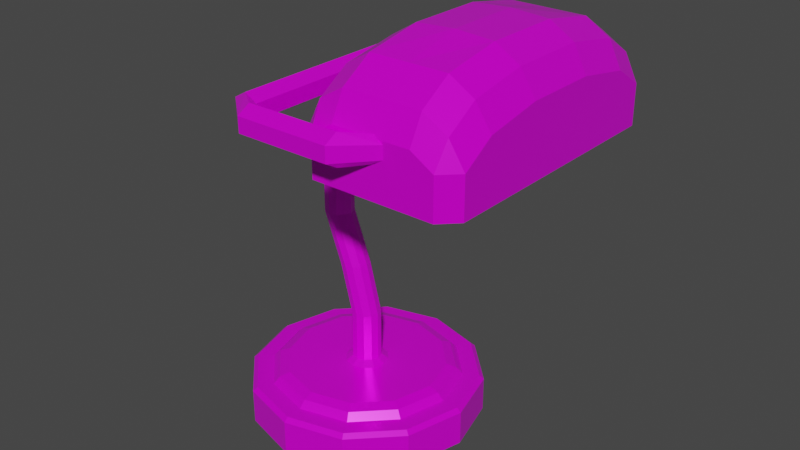 # Source: DeskLamp.blend  (saved by Blender 2.80.75; exported with 4.5.12 LTS)
import bpy
from mathutils import Matrix  # noqa: F401  (used for matrix-valued properties, if any)

bpy.ops.wm.read_factory_settings(use_empty=True)
scene = bpy.context.scene
scene.name = 'Scene'

# ---- collections
col_collection = bpy.data.collections.new('Collection'); scene.collection.children.link(col_collection)

# ---- images (referenced by path relative to the original .blend; pixels are not part of the script)
import os
ASSET_DIR = os.environ.get("B2B_ASSET_DIR", "")  # directory of the original .blend (textures are referenced by path, not embedded)
HERE = os.path.dirname(os.path.abspath(__file__))  # packed textures are extracted next to this script under _unpacked/

def load_image(name, relpath, width, height, colorspace="sRGB"):
    """Load a texture the original file referenced (path relative to the .blend, or extracted next to this script)."""
    p = next((c for c in (os.path.join(HERE, relpath), os.path.join(ASSET_DIR, relpath)) if relpath and os.path.exists(c)), "")
    if p:
        img = bpy.data.images.load(p, check_existing=True)
        img.name = name
    else:  # same state as the original file: an image datablock whose file is absent (Cycles renders it pink)
        img = bpy.data.images.new(name, width, height)
        img.source = "FILE"
        img.filepath = "//" + (relpath or name)
    img.colorspace_settings.name = colorspace
    return img
img_material_001_base_color = load_image('Material.001 Base Color', 'DeskLamp_Albedo.png', 1024, 1024, 'sRGB')
img_material_001_roughness = load_image('Material.001 Roughness', 'DeskLamp_Roughness.png', 1024, 1024, 'Non-Color')
img_material_001_metallic = load_image('Material.001 Metallic', 'DeskLamp_Metallic.png', 1024, 1024, 'Non-Color')

# ---- materials (node trees are filled in below, after node groups)
mat_material_001 = bpy.data.materials.new('Material.001')
mat_material_001.use_transparent_shadow = False

# ---- material node trees
mat_material_001.use_nodes = True; mat_material_001.node_tree.nodes.clear()
_N = mat_material_001.node_tree.nodes; _L = mat_material_001.node_tree.links
n0 = _N.new('ShaderNodeOutputMaterial'); n0.name = 'Material Output'; n0.location = (300, 300)
n1 = _N.new('ShaderNodeBsdfPrincipled'); n1.name = 'Principled BSDF'; n1.location = (10, 300)
n1.distribution = 'GGX'
n1.subsurface_method = 'BURLEY'
n1.inputs[3].default_value = 1.45
n1.inputs[27].default_value = (0.0, 0.0, 0.0, 1.0)
n1.inputs[28].default_value = 1.0
n2 = _N.new('ShaderNodeTexImage'); n2.name = 'Image Texture'; n2.location = (-280, 280)
n2.image = img_material_001_base_color
n3 = _N.new('ShaderNodeTexImage'); n3.name = 'Image Texture.001'; n3.location = (-280, 140)
n3.image = img_material_001_roughness
n4 = _N.new('ShaderNodeTexImage'); n4.name = 'Image Texture.002'; n4.location = (-280, 200)
n4.image = img_material_001_metallic
_L.new(n1.outputs[0], n0.inputs[0])
_L.new(n2.outputs[0], n1.inputs[0])
_L.new(n3.outputs[0], n1.inputs[2])
_L.new(n4.outputs[0], n1.inputs[1])
n0.is_active_output = True

# ---- world
world_world = bpy.data.worlds.new('World'); scene.world = world_world
world_world.use_nodes = True; world_world.node_tree.nodes.clear()
_N = world_world.node_tree.nodes; _L = world_world.node_tree.links
n0 = _N.new('ShaderNodeOutputWorld'); n0.name = 'World Output'; n0.location = (300, 300)
n1 = _N.new('ShaderNodeBackground'); n1.name = 'Background'; n1.location = (10, 300)
n1.inputs[0].default_value = (0.05088, 0.05088, 0.05088, 1.0)
_L.new(n1.outputs[0], n0.inputs[0])
n0.is_active_output = True
world_world.color = (0.05088, 0.05088, 0.05088)
world_world.use_sun_shadow = False
world_world.sun_shadow_jitter_overblur = 0.0

# ---- meshes
me_cylinder_001 = bpy.data.meshes.new('Cylinder.001')
me_cylinder_001.from_pydata([(0.0, 0.0, 0.0), (-3.661e-08, 8.204, 3.331), (0.0, 10.0, 0.0), (0.0, 10.0, 3.0), (5.0, 8.66, 0.0), (5.0, 8.66, 3.0), (8.66, 5.0, 0.0), (8.66, 5.0, 3.0), (10.0, -4.371e-07, 0.0), (10.0, -4.371e-07, 3.0), (8.66, -5.0, 0.0), (8.66, -5.0, 3.0), (5.0, -8.66, 0.0), (5.0, -8.66, 3.0), (1.51e-06, -10.0, 0.0), (1.51e-06, -10.0, 3.0), (-5.0, -8.66, 0.0), (-5.0, -8.66, 3.0), (-8.66, -5.0, 0.0), (-8.66, -5.0, 3.0), (-10.0, -4.649e-06, 0.0), (-10.0, -4.649e-06, 3.0), (-8.66, 5.0, 0.0), (-8.66, 5.0, 3.0), (-5.0, 8.66, 0.0), (-5.0, 8.66, 3.0), (-1.148e-08, 9.609, 3.331), (-4.404e-08, 7.651, 3.909), (4.804, 8.321, 3.331), (8.321, 4.804, 3.331), (9.609, -4.746e-07, 3.331), (8.321, -4.804, 3.331), (4.804, -8.321, 3.331), (1.439e-06, -9.609, 3.331), (-4.804, -8.321, 3.331), (-8.321, -4.804, 3.331), (-9.609, -4.522e-06, 3.331), (-8.321, 4.804, 3.331), (-4.804, 8.321, 3.331), (-4.73e-08, 6.801, 4.181), (4.102, 7.105, 3.331), (7.105, 4.102, 3.331), (8.204, -5.982e-07, 3.331), (7.105, -4.102, 3.331), (4.102, -7.105, 3.331), (1.202e-06, -8.204, 3.331), (-4.102, -7.105, 3.331), (-7.105, -4.102, 3.331), (-8.204, -4.054e-06, 3.331), (-7.105, 4.102, 3.331), (-4.102, 7.105, 3.331), (-1.997e-07, 1.853, 4.181), (3.825, 6.626, 3.909), (6.626, 3.825, 3.909), (7.651, -6.568e-07, 3.909), (6.626, -3.825, 3.909), (3.825, -6.626, 3.909), (1.111e-06, -7.651, 3.909), (-3.825, -6.626, 3.909), (-6.626, -3.825, 3.909), (-7.651, -3.879e-06, 3.909), (-6.626, 3.825, 3.909), (-3.825, 6.626, 3.909), (-1.801e-07, 1.239, 4.575), (3.4, 5.89, 4.181), (5.89, 3.4, 4.181), (6.801, -7.509e-07, 4.181), (5.89, -3.4, 4.181), (3.4, -5.89, 4.181), (9.796e-07, -6.801, 4.181), (-3.4, -5.89, 4.181), (-5.89, -3.4, 4.181), (-6.801, -3.615e-06, 4.181), (-5.89, 3.4, 4.181), (-3.4, 5.89, 4.181), (0.9267, 1.605, 4.181), (1.605, 0.9267, 4.181), (1.853, -1.299e-06, 4.181), (1.605, -0.9267, 4.181), (0.9267, -1.605, 4.181), (8.017e-08, -1.853, 4.181), (-0.9267, -1.605, 4.181), (-1.605, -0.9267, 4.181), (-1.853, -2.079e-06, 4.181), (-1.605, 0.9267, 4.181), (-0.9267, 1.605, 4.181), (-1.239, -1.902e-06, 8.812), (0.6194, 1.073, 4.575), (1.073, 0.6194, 4.575), (1.239, -1.38e-06, 4.575), (1.073, -0.6194, 4.575), (0.6194, -1.073, 4.575), (6.947e-09, -1.239, 4.575), (-0.6194, -1.073, 4.575), (-1.073, -0.6194, 4.575), (-1.239, -1.902e-06, 4.575), (-1.073, 0.6194, 4.575), (-0.6194, 1.073, 4.575), (-1.755e-07, 0.8601, 30.0), (1.763, 12.03, 30.77), (0.43, 0.7448, 30.0), (0.7448, 0.43, 30.0), (0.8601, -1.424e-06, 30.0), (0.7448, -0.43, 30.0), (0.43, -0.7448, 30.0), (-4.565e-08, -0.8601, 30.0), (-0.43, -0.7448, 30.0), (-0.7448, -0.43, 30.0), (-0.8601, -1.786e-06, 30.0), (-0.7448, 0.43, 30.0), (-0.43, 0.7448, 30.0), (-2.352, -1.902e-06, 13.05), (-3.92, -0.05241, 17.36), (-3.92, -0.05241, 21.6), (-3.315, -1.902e-06, 25.76), (1.073, 0.6194, 8.812), (-0.04047, 0.6194, 13.05), (-1.608, 0.567, 17.36), (-1.608, 0.567, 21.6), (-1.003, 0.6194, 25.76), (-3.149, -0.6194, 25.76), (-3.754, -0.6718, 21.6), (-3.754, -0.6718, 17.36), (-2.186, -0.6194, 13.05), (-1.073, -0.6194, 8.812), (-0.6194, -1.073, 8.812), (-1.733, -1.073, 13.05), (-3.3, -1.125, 17.36), (-3.3, -1.125, 21.6), (-2.695, -1.073, 25.76), (-1.456, 1.073, 25.76), (-2.061, 1.02, 21.6), (-2.061, 1.02, 17.36), (-0.4939, 1.073, 13.05), (0.6194, 1.073, 8.812), (-1.801e-07, 1.239, 8.812), (-1.113, 1.239, 13.05), (-2.681, 1.186, 17.36), (-2.681, 1.186, 21.6), (-2.076, 1.239, 25.76), (-2.076, -1.239, 25.76), (-2.681, -1.291, 21.6), (-2.681, -1.291, 17.36), (-1.113, -1.239, 13.05), (6.947e-09, -1.239, 8.812), (0.6194, -1.073, 8.812), (-0.4939, -1.073, 13.05), (-2.061, -1.125, 17.36), (-2.061, -1.125, 21.6), (-1.456, -1.073, 25.76), (-2.695, 1.073, 25.76), (-3.3, 1.02, 21.6), (-3.3, 1.02, 17.36), (-1.733, 1.073, 13.05), (-0.6194, 1.073, 8.812), (-1.073, 0.6194, 8.812), (-2.186, 0.6194, 13.05), (-3.754, 0.567, 17.36), (-3.754, 0.567, 21.6), (-3.149, 0.6194, 25.76), (-1.003, -0.6194, 25.76), (-1.608, -0.6718, 21.6), (-1.608, -0.6718, 17.36), (-0.04047, -0.6194, 13.05), (1.073, -0.6194, 8.812), (1.239, -1.38e-06, 8.812), (0.1255, -1.38e-06, 13.05), (-1.442, -0.05241, 17.36), (-1.442, -0.05241, 21.6), (-0.8369, -1.38e-06, 25.76), (1.491e-08, 11.79, 31.33), (1.491e-08, -11.79, 31.33), (1.015, 11.79, 30.75), (1.015, -11.79, 30.75), (1.015, 11.79, 29.57), (1.015, -11.79, 29.57), (-8.758e-08, 11.79, 28.99), (-8.758e-08, -11.79, 28.99), (-1.015, 11.79, 29.57), (-1.015, -11.79, 29.57), (-1.015, 11.79, 30.75), (-1.015, -11.79, 30.75), (11.15, 11.54, 29.15), (1.763, 13.09, 31.38), (1.763, -13.09, 31.38), (10.27, 11.54, 29.65), (1.763, -12.03, 30.77), (1.763, 12.03, 29.55), (1.763, -12.03, 29.55), (1.763, 13.09, 28.94), (1.763, -13.09, 28.94), (1.763, 14.15, 29.55), (1.763, -14.15, 29.55), (1.763, 14.15, 30.77), (1.763, -14.15, 30.77), (9.474, 12.03, 29.55), (9.474, 13.09, 28.94), (9.474, -12.03, 29.55), (9.474, -12.03, 30.77), (9.474, 12.03, 30.77), (9.474, -13.09, 31.38), (9.474, 13.09, 31.38), (9.474, -13.09, 28.94), (9.474, 14.15, 29.55), (9.474, -14.15, 29.55), (9.474, 14.15, 30.77), (9.474, -14.15, 30.77), (11.15, 11.54, 30.16), (10.27, -11.54, 29.65), (10.27, -11.54, 30.67), (11.15, -11.54, 30.16), (10.27, 11.54, 30.67), (11.15, -11.54, 31.17), (11.15, 11.54, 31.17), (11.15, -11.54, 29.15), (12.02, 11.54, 29.65), (12.02, -11.54, 29.65), (12.02, 11.54, 30.67), (12.02, -11.54, 30.67), (4.473, 6.97, 26.54), (4.473, 2.323, 26.54), (4.473, -2.323, 26.54), (4.473, -6.97, 26.54), (17.26, -6.97, 26.54), (17.26, -2.323, 26.54), (17.26, 2.323, 26.54), (17.26, 6.97, 26.54), (14.06, 11.62, 26.54), (10.87, 11.62, 26.54), (7.669, 11.62, 26.54), (7.669, -11.62, 26.54), (10.87, -11.62, 26.54), (14.06, -11.62, 26.54), (7.669, 7.899, 34.75), (10.87, 7.899, 34.75), (14.06, 7.899, 34.75), (7.669, 3.16, 35.61), (10.87, 3.16, 35.8), (14.06, 3.16, 35.61), (7.669, -3.16, 35.61), (10.87, -3.16, 35.8), (14.06, -3.16, 35.61), (7.669, -7.899, 34.75), (10.87, -7.899, 34.75), (14.06, -7.899, 34.75), (5.81, -11.62, 26.54), (4.473, -10.28, 26.54), (4.473, -10.28, 29.81), (5.81, -11.62, 29.82), (5.642, -10.47, 31.89), (4.473, 10.28, 26.54), (5.81, 11.62, 26.54), (5.64, 10.47, 31.88), (5.81, 11.62, 29.82), (4.473, 10.28, 29.81), (17.26, -10.28, 26.54), (15.92, -11.62, 26.54), (16.09, -10.47, 31.89), (15.92, -11.62, 29.82), (17.26, -10.28, 29.81), (15.92, 11.62, 26.54), (17.26, 10.28, 26.54), (16.09, 10.47, 31.89), (17.26, 10.28, 29.81), (15.92, 11.62, 29.82), (5.639, -7.899, 33.54), (4.473, -7.697, 31.47), (5.637, -3.16, 34.39), (4.473, -2.999, 32.32), (5.638, 3.16, 34.39), (4.473, 2.999, 32.32), (4.473, 7.697, 31.47), (5.639, 7.899, 33.54), (16.09, 7.899, 33.54), (17.26, 7.697, 31.47), (16.09, 3.16, 34.4), (17.26, 2.999, 32.32), (16.09, -3.16, 34.4), (17.26, -2.999, 32.32), (17.26, -7.697, 31.47), (16.09, -7.899, 33.54), (7.669, 10.47, 33.1), (7.669, 11.62, 30.93), (10.87, 10.47, 33.1), (10.87, 11.62, 30.93), (14.06, 11.62, 30.93), (14.06, 10.47, 33.1), (14.06, -10.47, 33.1), (14.06, -11.62, 30.93), (10.87, -10.47, 33.1), (10.87, -11.62, 30.93), (7.669, -11.62, 30.93), (7.669, -10.47, 33.1), (4.75, 6.779, 26.54), (4.75, 2.26, 26.54), (4.75, -2.26, 26.54), (4.75, -6.779, 26.54), (16.98, -6.779, 26.54), (16.98, -2.26, 26.54), (16.98, 2.26, 26.54), (16.98, 6.779, 26.54), (13.92, 11.3, 26.54), (10.87, 11.3, 26.54), (7.808, 11.3, 26.54), (7.808, -11.3, 26.54), (10.87, -11.3, 26.54), (13.92, -11.3, 26.54), (6.029, -11.3, 26.54), (4.75, -9.997, 26.54), (4.75, 9.997, 26.54), (6.029, 11.3, 26.54), (16.98, -9.997, 26.54), (15.7, -11.3, 26.54), (15.7, 11.3, 26.54), (16.98, 9.997, 26.54), (4.75, 6.779, 30.14), (4.75, 2.26, 30.14), (4.75, -2.26, 30.14), (4.75, -6.779, 30.14), (16.98, -6.779, 30.14), (16.98, -2.26, 30.14), (16.98, 2.26, 30.14), (16.98, 6.779, 30.14), (13.92, 11.3, 30.14), (10.87, 11.3, 30.14), (7.808, 11.3, 30.14), (7.808, -11.3, 30.14), (10.87, -11.3, 30.14), (13.92, -11.3, 30.14), (6.029, -11.3, 30.14), (4.75, -9.997, 30.14), (4.75, 9.997, 30.14), (6.029, 11.3, 30.14), (16.98, -9.997, 30.14), (15.7, -11.3, 30.14), (15.7, 11.3, 30.14), (16.98, 9.997, 30.14), (5.565, 5.875, 32.69), (5.565, 1.958, 32.69), (5.565, -1.958, 32.69), (5.565, -5.875, 32.69), (16.17, -5.875, 32.69), (16.17, -1.958, 32.69), (16.17, 1.958, 32.69), (16.17, 5.875, 32.69), (13.52, 9.792, 32.69), (10.87, 9.792, 32.69), (8.216, 9.792, 32.69), (8.216, -9.792, 32.69), (10.87, -9.792, 32.69), (13.52, -9.792, 32.69), (6.674, -9.792, 32.69), (5.565, -8.665, 32.69), (5.565, 8.665, 32.69), (6.674, 9.792, 32.69), (16.17, -8.665, 32.69), (15.06, -9.792, 32.69), (15.06, 9.792, 32.69), (16.17, 8.665, 32.69), (7.213, 4.049, 34.66), (7.213, 1.35, 34.66), (7.213, -1.35, 34.66), (7.213, -4.049, 34.66), (14.52, -4.049, 34.66), (14.52, -1.35, 34.66), (14.52, 1.35, 34.66), (14.52, 4.049, 34.66), (12.69, 6.748, 34.66), (10.87, 6.748, 34.66), (9.039, 6.748, 34.66), (9.039, -6.748, 34.66), (10.87, -6.748, 34.66), (12.69, -6.748, 34.66), (7.977, -6.748, 34.66), (7.213, -5.972, 34.66), (7.213, 5.972, 34.66), (7.977, 6.748, 34.66), (14.52, -5.972, 34.66), (13.76, -6.748, 34.66), (13.76, 6.748, 34.66), (14.52, 5.972, 34.66)], [], [(0, 2, 4), (7, 5, 28, 29), (2, 3, 5, 4), (0, 4, 6), (11, 9, 30, 31), (4, 5, 7, 6), (0, 6, 8), (15, 13, 32, 33), (6, 7, 9, 8), (0, 8, 10), (19, 17, 34, 35), (8, 9, 11, 10), (0, 10, 12), (23, 21, 36, 37), (10, 11, 13, 12), (0, 12, 14), (9, 7, 29, 30), (12, 13, 15, 14), (0, 14, 16), (13, 11, 31, 32), (14, 15, 17, 16), (0, 16, 18), (17, 15, 33, 34), (16, 17, 19, 18), (0, 18, 20), (21, 19, 35, 36), (18, 19, 21, 20), (0, 20, 22), (5, 3, 26, 28), (20, 21, 23, 22), (0, 22, 24), (25, 23, 37, 38), (22, 23, 25, 24), (0, 24, 2), (3, 25, 38, 26), (24, 25, 3, 2), (28, 26, 1, 40), (33, 32, 44, 45), (38, 37, 49, 50), (31, 30, 42, 43), (36, 35, 47, 48), (29, 28, 40, 41), (34, 33, 45, 46), (32, 31, 43, 44), (37, 36, 48, 49), (30, 29, 41, 42), (26, 38, 50, 1), (35, 34, 46, 47), (45, 44, 56, 57), (50, 49, 61, 62), (43, 42, 54, 55), (48, 47, 59, 60), (41, 40, 52, 53), (46, 45, 57, 58), (44, 43, 55, 56), (49, 48, 60, 61), (42, 41, 53, 54), (1, 50, 62, 27), (47, 46, 58, 59), (40, 1, 27, 52), (62, 61, 73, 74), (55, 54, 66, 67), (60, 59, 71, 72), (53, 52, 64, 65), (58, 57, 69, 70), (56, 55, 67, 68), (61, 60, 72, 73), (54, 53, 65, 66), (27, 62, 74, 39), (59, 58, 70, 71), (52, 27, 39, 64), (57, 56, 68, 69), (67, 66, 77, 78), (72, 71, 82, 83), (65, 64, 75, 76), (70, 69, 80, 81), (68, 67, 78, 79), (73, 72, 83, 84), (66, 65, 76, 77), (39, 74, 85, 51), (71, 70, 81, 82), (64, 39, 51, 75), (69, 68, 79, 80), (74, 73, 84, 85), (78, 77, 89, 90), (83, 82, 94, 95), (76, 75, 87, 88), (81, 80, 92, 93), (79, 78, 90, 91), (84, 83, 95, 96), (77, 76, 88, 89), (51, 85, 97, 63), (82, 81, 93, 94), (75, 51, 63, 87), (80, 79, 91, 92), (85, 84, 96, 97), (114, 120, 107, 108), (119, 130, 100, 101), (129, 140, 105, 106), (149, 160, 103, 104), (159, 114, 108, 109), (169, 119, 101, 102), (139, 150, 110, 98), (120, 129, 106, 107), (130, 139, 98, 100), (140, 149, 104, 105), (150, 159, 109, 110), (160, 169, 102, 103), (191, 193, 205, 203), (186, 184, 200, 198), (193, 183, 201, 205), (189, 191, 203, 196), (99, 187, 195, 199), (183, 99, 199, 201), (187, 189, 196, 195), (188, 186, 198, 197), (194, 192, 204, 206), (192, 190, 202, 204), (190, 188, 197, 202), (184, 194, 206, 200), (90, 89, 165, 164), (164, 165, 166, 163), (163, 166, 167, 162), (162, 167, 168, 161), (161, 168, 169, 160), (97, 96, 155, 154), (154, 155, 156, 153), (153, 156, 157, 152), (152, 157, 158, 151), (151, 158, 159, 150), (92, 91, 145, 144), (144, 145, 146, 143), (143, 146, 147, 142), (142, 147, 148, 141), (141, 148, 149, 140), (87, 63, 135, 134), (134, 135, 136, 133), (133, 136, 137, 132), (132, 137, 138, 131), (131, 138, 139, 130), (94, 93, 125, 124), (124, 125, 126, 123), (123, 126, 127, 122), (122, 127, 128, 121), (121, 128, 129, 120), (63, 97, 154, 135), (135, 154, 153, 136), (136, 153, 152, 137), (137, 152, 151, 138), (138, 151, 150, 139), (89, 88, 115, 165), (165, 115, 116, 166), (166, 116, 117, 167), (167, 117, 118, 168), (168, 118, 119, 169), (96, 95, 86, 155), (155, 86, 111, 156), (156, 111, 112, 157), (157, 112, 113, 158), (158, 113, 114, 159), (91, 90, 164, 145), (145, 164, 163, 146), (146, 163, 162, 147), (147, 162, 161, 148), (148, 161, 160, 149), (93, 92, 144, 125), (125, 144, 143, 126), (126, 143, 142, 127), (127, 142, 141, 128), (128, 141, 140, 129), (88, 87, 134, 115), (115, 134, 133, 116), (116, 133, 132, 117), (117, 132, 131, 118), (118, 131, 130, 119), (95, 94, 124, 86), (86, 124, 123, 111), (111, 123, 122, 112), (112, 122, 121, 113), (113, 121, 120, 114), (177, 175, 188, 190), (172, 174, 187, 99), (170, 171, 173, 172), (181, 179, 192, 194), (170, 172, 99, 183), (172, 173, 175, 174), (176, 178, 191, 189), (171, 181, 194, 184), (174, 175, 177, 176), (173, 171, 184, 186), (175, 173, 186, 188), (176, 177, 179, 178), (180, 170, 183, 193), (179, 177, 190, 192), (178, 179, 181, 180), (174, 176, 189, 187), (178, 180, 193, 191), (180, 181, 171, 170), (205, 201, 213, 217), (196, 203, 215, 182), (199, 195, 185, 211), (206, 204, 216, 218), (204, 202, 214, 216), (195, 196, 182, 185), (202, 197, 208, 214), (198, 200, 212, 209), (200, 206, 218, 212), (201, 199, 211, 213), (197, 198, 209, 208), (203, 205, 217, 215), (210, 212, 218), (207, 217, 213), (210, 218, 216), (207, 215, 217), (210, 216, 214), (207, 182, 215), (210, 214, 208), (207, 185, 182), (210, 208, 209), (207, 211, 185), (210, 209, 212), (207, 213, 211), (251, 253, 282, 229), (256, 258, 288, 232), (273, 235, 238, 275), (220, 270, 271, 219), (221, 268, 270, 220), (223, 279, 259, 255), (275, 238, 241, 277), (277, 241, 244, 280), (229, 282, 284, 228), (230, 291, 248, 245), (239, 267, 265, 242), (236, 269, 267, 239), (233, 272, 269, 236), (246, 247, 266, 222), (262, 286, 235, 273), (227, 285, 264, 260), (242, 265, 249, 292), (224, 278, 279, 223), (241, 240, 243, 244), (240, 239, 242, 243), (225, 276, 278, 224), (238, 237, 240, 241), (237, 236, 239, 240), (226, 274, 276, 225), (235, 234, 237, 238), (234, 233, 236, 237), (222, 266, 268, 221), (232, 288, 290, 231), (228, 284, 285, 227), (261, 263, 274, 226), (231, 290, 291, 230), (280, 244, 287, 257), (281, 252, 272, 233), (219, 271, 254, 250), (244, 243, 289, 287), (243, 242, 292, 289), (283, 281, 233, 234), (286, 283, 234, 235), (247, 248, 249), (252, 253, 254), (257, 258, 259), (262, 263, 264), (245, 248, 247, 246), (272, 252, 254, 271), (253, 251, 250, 254), (286, 262, 264, 285), (263, 261, 260, 264), (280, 257, 259, 279), (258, 256, 255, 259), (292, 249, 248, 291), (249, 265, 266, 247), (265, 267, 268, 266), (267, 269, 270, 268), (269, 272, 271, 270), (262, 273, 274, 263), (273, 275, 276, 274), (275, 277, 278, 276), (277, 280, 279, 278), (252, 281, 282, 253), (281, 283, 284, 282), (283, 286, 285, 284), (257, 287, 288, 258), (287, 289, 290, 288), (289, 292, 291, 290), (229, 228, 302, 303), (230, 245, 307, 304), (228, 227, 301, 302), (255, 256, 312, 311), (219, 250, 309, 293), (226, 225, 299, 300), (245, 246, 308, 307), (246, 222, 296, 308), (225, 224, 298, 299), (223, 255, 311, 297), (251, 229, 303, 310), (305, 304, 326, 327), (304, 307, 329, 326), (294, 293, 315, 316), (303, 302, 324, 325), (308, 296, 318, 330), (301, 313, 335, 323), (302, 301, 323, 324), (313, 314, 336, 335), (314, 300, 322, 336), (300, 299, 321, 322), (311, 312, 334, 333), (220, 219, 293, 294), (261, 226, 300, 314), (231, 230, 304, 305), (221, 220, 294, 295), (250, 251, 310, 309), (232, 231, 305, 306), (256, 232, 306, 312), (260, 261, 314, 313), (222, 221, 295, 296), (227, 260, 313, 301), (224, 223, 297, 298), (317, 316, 338, 339), (327, 326, 348, 349), (326, 329, 351, 348), (316, 315, 337, 338), (325, 324, 346, 347), (330, 318, 340, 352), (323, 335, 357, 345), (324, 323, 345, 346), (335, 336, 358, 357), (336, 322, 344, 358), (322, 321, 343, 344), (295, 294, 316, 317), (310, 303, 325, 332), (306, 305, 327, 328), (296, 295, 317, 318), (293, 309, 331, 315), (307, 308, 330, 329), (298, 297, 319, 320), (312, 306, 328, 334), (309, 310, 332, 331), (299, 298, 320, 321), (297, 311, 333, 319), (354, 347, 369, 376), (339, 338, 360, 361), (349, 348, 370, 371), (348, 351, 373, 370), (338, 337, 359, 360), (347, 346, 368, 369), (352, 340, 362, 374), (345, 357, 379, 367), (346, 345, 367, 368), (357, 358, 380, 379), (358, 344, 366, 380), (332, 325, 347, 354), (328, 327, 349, 350), (318, 317, 339, 340), (315, 331, 353, 337), (329, 330, 352, 351), (320, 319, 341, 342), (334, 328, 350, 356), (331, 332, 354, 353), (321, 320, 342, 343), (319, 333, 355, 341), (333, 334, 356, 355), (363, 377, 378, 372), (370, 373, 374, 362), (367, 379, 380, 366), (359, 375, 376, 369), (360, 359, 369, 368), (371, 370, 362, 361), (364, 363, 372, 371), (368, 367, 366, 365), (368, 365, 360), (371, 361, 364), (364, 361, 360, 365), (350, 349, 371, 372), (340, 339, 361, 362), (337, 353, 375, 359), (351, 352, 374, 373), (342, 341, 363, 364), (356, 350, 372, 378), (353, 354, 376, 375), (343, 342, 364, 365), (341, 355, 377, 363), (355, 356, 378, 377), (344, 343, 365, 366)])
_uv = me_cylinder_001.uv_layers.new(name='UVMap')
_uv.uv.foreach_set('vector', [0.285, 0.31, 0.5028, 0.2528, 0.5028, 0.3692, 0.2257, 0.5278, 0.1252, 0.4694, 0.1314, 0.4632, 0.2281, 0.5193, 0.7649, 0.7853, 0.7649, 0.7176, 0.877, 0.7176, 0.877, 0.7854, 0.285, 0.31, 0.5028, 0.3692, 0.4444, 0.4698, 0.4433, 0.4695, 0.3422, 0.5278, 0.3399, 0.5193, 0.4371, 0.4632, 0.9179, 0.7193, 0.9179, 0.787, 0.8357, 0.7846, 0.8357, 0.7169, 0.285, 0.31, 0.4444, 0.4698, 0.3433, 0.5275, 0.5025, 0.2516, 0.5019, 0.3684, 0.4935, 0.3661, 0.494, 0.2539, 0.8357, 0.7169, 0.8357, 0.7846, 0.7234, 0.7837, 0.7234, 0.716, 0.285, 0.31, 0.3433, 0.5275, 0.2266, 0.527, 0.3442, 0.09216, 0.4447, 0.1505, 0.4385, 0.1568, 0.3418, 0.1007, 0.7234, 0.716, 0.7234, 0.7837, 0.611, 0.7846, 0.611, 0.7169, 0.285, 0.31, 0.2266, 0.527, 0.1255, 0.4683, 0.1266, 0.1505, 0.2277, 0.09216, 0.23, 0.1007, 0.1328, 0.1568, 0.611, 0.7169, 0.611, 0.7846, 0.5288, 0.787, 0.5288, 0.7193, 0.285, 0.31, 0.1255, 0.4683, 0.06713, 0.3672, 0.3422, 0.5278, 0.2257, 0.5278, 0.2281, 0.5193, 0.3399, 0.5193, 0.5697, 0.7854, 0.5697, 0.7176, 0.6818, 0.7176, 0.6819, 0.7853, 0.285, 0.31, 0.06713, 0.3672, 0.06713, 0.2508, 0.5019, 0.3684, 0.4433, 0.4695, 0.4371, 0.4632, 0.4935, 0.3661, 0.6819, 0.7853, 0.6818, 0.7176, 0.7943, 0.7176, 0.7943, 0.7853, 0.285, 0.31, 0.06713, 0.2508, 0.1255, 0.1502, 0.4447, 0.1505, 0.5025, 0.2516, 0.494, 0.2539, 0.4385, 0.1568, 0.7943, 0.7853, 0.7943, 0.7176, 0.877, 0.7176, 0.877, 0.7854, 0.285, 0.31, 0.1255, 0.1502, 0.2266, 0.09246, 0.2277, 0.09216, 0.3442, 0.09216, 0.3418, 0.1007, 0.23, 0.1007, 0.8357, 0.7181, 0.8357, 0.7858, 0.7234, 0.7849, 0.7234, 0.7172, 0.285, 0.31, 0.2266, 0.09246, 0.3433, 0.09299, 0.1252, 0.4694, 0.06742, 0.3684, 0.07593, 0.3661, 0.1314, 0.4632, 0.7234, 0.7172, 0.7234, 0.7849, 0.6111, 0.7858, 0.6111, 0.7181, 0.285, 0.31, 0.3433, 0.09299, 0.4444, 0.1517, 0.06795, 0.2516, 0.1266, 0.1505, 0.1328, 0.1568, 0.07644, 0.2539, 0.5697, 0.7854, 0.5697, 0.7176, 0.6524, 0.7176, 0.6524, 0.7853, 0.285, 0.31, 0.4444, 0.1517, 0.5028, 0.2528, 0.06742, 0.3684, 0.06795, 0.2516, 0.07644, 0.2539, 0.07593, 0.3661, 0.6524, 0.7853, 0.6524, 0.7176, 0.7649, 0.7176, 0.7649, 0.7853, 0.1314, 0.4632, 0.07593, 0.3661, 0.1065, 0.3579, 0.1539, 0.4408, 0.494, 0.2539, 0.4935, 0.3661, 0.463, 0.3579, 0.4634, 0.2621, 0.07644, 0.2539, 0.1328, 0.1568, 0.1551, 0.1792, 0.1069, 0.2621, 0.4371, 0.4632, 0.3399, 0.5193, 0.3319, 0.4887, 0.4148, 0.4408, 0.23, 0.1007, 0.3418, 0.1007, 0.3335, 0.1313, 0.238, 0.1313, 0.2281, 0.5193, 0.1314, 0.4632, 0.1539, 0.4408, 0.2364, 0.4887, 0.4385, 0.1568, 0.494, 0.2539, 0.4634, 0.2621, 0.416, 0.1792, 0.4935, 0.3661, 0.4371, 0.4632, 0.4148, 0.4408, 0.463, 0.3579, 0.1328, 0.1568, 0.23, 0.1007, 0.238, 0.1313, 0.1551, 0.1792, 0.3399, 0.5193, 0.2281, 0.5193, 0.2364, 0.4887, 0.3319, 0.4887, 0.07593, 0.3661, 0.07644, 0.2539, 0.1069, 0.2621, 0.1065, 0.3579, 0.3418, 0.1007, 0.4385, 0.1568, 0.416, 0.1792, 0.3335, 0.1313, 0.3718, 0.007672, 0.4638, 0.007653, 0.4575, 0.02069, 0.3717, 0.02071, 0.1069, 0.2621, 0.1551, 0.1792, 0.1638, 0.188, 0.1189, 0.2653, 0.4638, 0.02049, 0.3716, 0.02123, 0.3716, 0.007818, 0.4576, 0.007129, 0.3716, 0.0212, 0.2795, 0.0205, 0.2857, 0.007157, 0.3716, 0.007807, 0.2364, 0.4887, 0.1539, 0.4408, 0.1627, 0.432, 0.2397, 0.4766, 0.2795, 0.007653, 0.3718, 0.007672, 0.3717, 0.02071, 0.2856, 0.02069, 0.463, 0.3579, 0.4148, 0.4408, 0.4061, 0.432, 0.451, 0.3546, 0.4638, 0.0205, 0.3716, 0.0212, 0.3716, 0.007807, 0.4576, 0.007157, 0.3716, 0.02123, 0.2795, 0.02049, 0.2857, 0.007129, 0.3716, 0.007818, 0.3715, 0.007681, 0.4638, 0.007659, 0.4576, 0.0207, 0.3716, 0.02072, 0.3335, 0.1313, 0.416, 0.1792, 0.4072, 0.188, 0.3302, 0.1433, 0.2795, 0.007659, 0.3715, 0.007681, 0.3716, 0.02072, 0.2858, 0.0207, 0.1189, 0.2653, 0.1638, 0.188, 0.1773, 0.2015, 0.1374, 0.2703, 0.4061, 0.432, 0.3287, 0.4766, 0.3239, 0.4581, 0.3926, 0.4184, 0.2412, 0.1433, 0.3302, 0.1433, 0.3252, 0.1618, 0.246, 0.1618, 0.2397, 0.4766, 0.1627, 0.432, 0.1763, 0.4184, 0.2447, 0.4581, 0.4072, 0.188, 0.4514, 0.2653, 0.4329, 0.2703, 0.3936, 0.2015, 0.451, 0.3546, 0.4061, 0.432, 0.3926, 0.4184, 0.4325, 0.3497, 0.1638, 0.188, 0.2412, 0.1433, 0.246, 0.1618, 0.1773, 0.2015, 0.3287, 0.4766, 0.2397, 0.4766, 0.2447, 0.4581, 0.3239, 0.4581, 0.1185, 0.3546, 0.1189, 0.2653, 0.1374, 0.2703, 0.137, 0.3497, 0.3302, 0.1433, 0.4072, 0.188, 0.3936, 0.2015, 0.3252, 0.1618, 0.1627, 0.432, 0.1185, 0.3546, 0.137, 0.3497, 0.1763, 0.4184, 0.4514, 0.2653, 0.451, 0.3546, 0.4325, 0.3497, 0.4329, 0.2703, 0.3926, 0.4184, 0.3239, 0.4581, 0.2956, 0.3504, 0.3143, 0.3395, 0.246, 0.1618, 0.3252, 0.1618, 0.2959, 0.2696, 0.2743, 0.2696, 0.2447, 0.4581, 0.1763, 0.4184, 0.2553, 0.3395, 0.274, 0.3504, 0.3936, 0.2015, 0.4329, 0.2703, 0.3253, 0.2992, 0.3146, 0.2804, 0.4325, 0.3497, 0.3926, 0.4184, 0.3143, 0.3395, 0.3252, 0.3208, 0.1773, 0.2015, 0.246, 0.1618, 0.2743, 0.2696, 0.2556, 0.2804, 0.3239, 0.4581, 0.2447, 0.4581, 0.274, 0.3504, 0.2956, 0.3504, 0.137, 0.3497, 0.1374, 0.2703, 0.2447, 0.2992, 0.2446, 0.3208, 0.3252, 0.1618, 0.3936, 0.2015, 0.3146, 0.2804, 0.2959, 0.2696, 0.1763, 0.4184, 0.137, 0.3497, 0.2446, 0.3208, 0.2553, 0.3395, 0.4329, 0.2703, 0.4325, 0.3497, 0.3252, 0.3208, 0.3253, 0.2992, 0.1374, 0.2703, 0.1773, 0.2015, 0.2556, 0.2804, 0.2447, 0.2992, 0.3143, 0.3395, 0.2956, 0.3504, 0.292, 0.337, 0.3046, 0.3297, 0.2743, 0.2696, 0.2959, 0.2696, 0.2923, 0.283, 0.2779, 0.283, 0.274, 0.3504, 0.2553, 0.3395, 0.2652, 0.3297, 0.2776, 0.337, 0.3146, 0.2804, 0.3253, 0.2992, 0.3119, 0.3028, 0.3047, 0.2902, 0.3252, 0.3208, 0.3143, 0.3395, 0.3046, 0.3297, 0.3118, 0.3172, 0.2556, 0.2804, 0.2743, 0.2696, 0.2779, 0.283, 0.2653, 0.2902, 0.2956, 0.3504, 0.274, 0.3504, 0.2776, 0.337, 0.292, 0.337, 0.2446, 0.3208, 0.2447, 0.2992, 0.2581, 0.3028, 0.258, 0.3172, 0.2959, 0.2696, 0.3146, 0.2804, 0.3047, 0.2902, 0.2923, 0.283, 0.2553, 0.3395, 0.2446, 0.3208, 0.258, 0.3172, 0.2652, 0.3297, 0.3253, 0.2992, 0.3252, 0.3208, 0.3118, 0.3172, 0.3119, 0.3028, 0.2447, 0.2992, 0.2556, 0.2804, 0.2653, 0.2902, 0.2581, 0.3028, 0.9157, 0.5099, 0.9297, 0.51, 0.9254, 0.6067, 0.9157, 0.6066, 0.8533, 0.9094, 0.8532, 0.8992, 0.9488, 0.9408, 0.9489, 0.9478, 0.7915, 0.1155, 0.7916, 0.1015, 0.8873, 0.05565, 0.8872, 0.06538, 0.7918, 0.08749, 0.7919, 0.07731, 0.8875, 0.03889, 0.8874, 0.04596, 0.9017, 0.51, 0.9157, 0.5099, 0.9157, 0.6066, 0.906, 0.6067, 0.8442, 0.2147, 0.8302, 0.2145, 0.8345, 0.1206, 0.8442, 0.1206, 0.8531, 0.8853, 0.8529, 0.8713, 0.9486, 0.9213, 0.9487, 0.9311, 0.9297, 0.51, 0.9399, 0.5103, 0.9325, 0.6069, 0.9254, 0.6067, 0.8532, 0.8992, 0.8531, 0.8853, 0.9487, 0.9311, 0.9488, 0.9408, 0.7916, 0.1015, 0.7918, 0.08749, 0.8874, 0.04596, 0.8873, 0.05565, 0.8915, 0.5103, 0.9017, 0.51, 0.906, 0.6067, 0.8989, 0.6069, 0.8582, 0.2145, 0.8442, 0.2147, 0.8442, 0.1206, 0.8539, 0.1206, 0.6534, 0.007084, 0.6534, 0.03464, 0.4802, 0.03464, 0.4802, 0.007085, 0.06983, 0.05458, 0.06983, 0.03083, 0.2439, 0.03083, 0.2439, 0.05458, 0.06983, 0.6426, 0.06983, 0.6189, 0.2439, 0.6189, 0.2439, 0.6426, 0.06984, 0.03083, 0.06984, 0.007087, 0.244, 0.007086, 0.244, 0.03083, 0.9807, 0.266, 0.9531, 0.266, 0.9531, 0.09279, 0.9807, 0.09279, 0.06983, 0.6189, 0.06983, 0.5952, 0.2439, 0.5952, 0.2439, 0.6189, 0.06984, 0.05457, 0.06984, 0.03083, 0.244, 0.03083, 0.244, 0.05457, 0.9807, 0.266, 0.9531, 0.266, 0.9531, 0.09279, 0.9807, 0.09279, 0.6534, 0.007089, 0.6534, 0.03465, 0.4801, 0.03465, 0.4801, 0.007089, 0.06984, 0.6426, 0.06984, 0.6189, 0.244, 0.6189, 0.244, 0.6426, 0.06984, 0.6189, 0.06984, 0.5952, 0.244, 0.5952, 0.244, 0.6189, 0.06983, 0.03083, 0.06983, 0.007093, 0.2439, 0.007093, 0.2439, 0.03083, 0.8581, 0.6917, 0.8441, 0.6918, 0.8441, 0.5966, 0.8581, 0.5965, 0.8581, 0.5965, 0.8441, 0.5966, 0.8441, 0.5007, 0.8581, 0.5006, 0.8581, 0.5006, 0.8441, 0.5007, 0.8453, 0.4029, 0.8593, 0.4028, 0.8593, 0.4028, 0.8453, 0.4029, 0.8454, 0.3078, 0.8593, 0.3077, 0.8593, 0.3077, 0.8454, 0.3078, 0.8442, 0.2147, 0.8582, 0.2145, 0.3775, 0.9232, 0.3774, 0.9129, 0.4726, 0.9119, 0.4727, 0.9222, 0.4727, 0.9222, 0.4726, 0.9119, 0.5675, 0.8858, 0.5676, 0.896, 0.5676, 0.896, 0.5675, 0.8858, 0.6639, 0.8493, 0.664, 0.8596, 0.664, 0.8596, 0.6639, 0.8493, 0.7591, 0.8483, 0.7592, 0.8586, 0.7592, 0.8586, 0.7591, 0.8483, 0.8528, 0.861, 0.8529, 0.8713, 0.3162, 0.04949, 0.3164, 0.03552, 0.4116, 0.03654, 0.4114, 0.05051, 0.4114, 0.05051, 0.4116, 0.03654, 0.5065, 0.0627, 0.5063, 0.07666, 0.5063, 0.07666, 0.5065, 0.0627, 0.6029, 0.09912, 0.6027, 0.1131, 0.6027, 0.1131, 0.6029, 0.09912, 0.6981, 0.1001, 0.6979, 0.1141, 0.6979, 0.1141, 0.6981, 0.1001, 0.7918, 0.08749, 0.7916, 0.1015, 0.3778, 0.9512, 0.3777, 0.9372, 0.4728, 0.9362, 0.473, 0.9502, 0.473, 0.9502, 0.4728, 0.9362, 0.5677, 0.9101, 0.5679, 0.924, 0.5679, 0.924, 0.5677, 0.9101, 0.6641, 0.8736, 0.6643, 0.8876, 0.6643, 0.8876, 0.6641, 0.8736, 0.7593, 0.8726, 0.7595, 0.8866, 0.7595, 0.8866, 0.7593, 0.8726, 0.8531, 0.8853, 0.8532, 0.8992, 0.316, 0.07379, 0.3161, 0.06349, 0.4113, 0.06451, 0.4111, 0.07481, 0.4111, 0.07481, 0.4113, 0.06451, 0.5062, 0.09067, 0.5061, 0.101, 0.5061, 0.101, 0.5062, 0.09067, 0.6026, 0.1271, 0.6025, 0.1374, 0.6025, 0.1374, 0.6026, 0.1271, 0.6978, 0.1281, 0.6976, 0.1384, 0.6976, 0.1384, 0.6978, 0.1281, 0.7915, 0.1155, 0.7914, 0.1258, 0.3777, 0.9372, 0.3775, 0.9232, 0.4727, 0.9222, 0.4728, 0.9362, 0.4728, 0.9362, 0.4727, 0.9222, 0.5676, 0.896, 0.5677, 0.9101, 0.5677, 0.9101, 0.5676, 0.896, 0.664, 0.8596, 0.6641, 0.8736, 0.6641, 0.8736, 0.664, 0.8596, 0.7592, 0.8586, 0.7593, 0.8726, 0.7593, 0.8726, 0.7592, 0.8586, 0.8529, 0.8713, 0.8531, 0.8853, 0.8441, 0.6918, 0.8301, 0.6917, 0.8301, 0.5965, 0.8441, 0.5966, 0.8441, 0.5966, 0.8301, 0.5965, 0.8301, 0.5006, 0.8441, 0.5007, 0.8441, 0.5007, 0.8301, 0.5006, 0.8313, 0.4028, 0.8453, 0.4029, 0.8453, 0.4029, 0.8313, 0.4028, 0.8314, 0.3077, 0.8454, 0.3078, 0.8454, 0.3078, 0.8314, 0.3077, 0.8302, 0.2145, 0.8442, 0.2147, 0.9017, 0.03555, 0.9157, 0.03545, 0.9157, 0.1306, 0.9017, 0.1307, 0.9017, 0.1307, 0.9157, 0.1306, 0.9157, 0.225, 0.9017, 0.2252, 0.9017, 0.2252, 0.9157, 0.225, 0.9169, 0.3208, 0.9029, 0.3209, 0.9029, 0.3209, 0.9169, 0.3208, 0.9169, 0.416, 0.9029, 0.4161, 0.9029, 0.4161, 0.9169, 0.416, 0.9157, 0.5099, 0.9017, 0.51, 0.8683, 0.6914, 0.8581, 0.6917, 0.8581, 0.5965, 0.8683, 0.5962, 0.8683, 0.5962, 0.8581, 0.5965, 0.8581, 0.5006, 0.8684, 0.5003, 0.8684, 0.5003, 0.8581, 0.5006, 0.8593, 0.4028, 0.8696, 0.4025, 0.8696, 0.4025, 0.8593, 0.4028, 0.8593, 0.3077, 0.8696, 0.3074, 0.8696, 0.3074, 0.8593, 0.3077, 0.8582, 0.2145, 0.8684, 0.2142, 0.3161, 0.06349, 0.3162, 0.04949, 0.4114, 0.05051, 0.4113, 0.06451, 0.4113, 0.06451, 0.4114, 0.05051, 0.5063, 0.07666, 0.5062, 0.09067, 0.5062, 0.09067, 0.5063, 0.07666, 0.6027, 0.1131, 0.6026, 0.1271, 0.6026, 0.1271, 0.6027, 0.1131, 0.6979, 0.1141, 0.6978, 0.1281, 0.6978, 0.1281, 0.6979, 0.1141, 0.7916, 0.1015, 0.7915, 0.1155, 0.8301, 0.6917, 0.8199, 0.6914, 0.8199, 0.5962, 0.8301, 0.5965, 0.8301, 0.5965, 0.8199, 0.5962, 0.8199, 0.5003, 0.8301, 0.5006, 0.8301, 0.5006, 0.8199, 0.5003, 0.8211, 0.4025, 0.8313, 0.4028, 0.8313, 0.4028, 0.8211, 0.4025, 0.8211, 0.3074, 0.8314, 0.3077, 0.8314, 0.3077, 0.8211, 0.3074, 0.82, 0.2142, 0.8302, 0.2145, 0.9157, 0.03545, 0.9297, 0.03555, 0.9297, 0.1307, 0.9157, 0.1306, 0.9157, 0.1306, 0.9297, 0.1307, 0.9297, 0.2252, 0.9157, 0.225, 0.9157, 0.225, 0.9297, 0.2252, 0.9309, 0.3209, 0.9169, 0.3208, 0.9169, 0.3208, 0.9309, 0.3209, 0.9309, 0.4161, 0.9169, 0.416, 0.9169, 0.416, 0.9309, 0.4161, 0.9297, 0.51, 0.9157, 0.5099, 0.03002, 0.5898, 0.05295, 0.5898, 0.06984, 0.5952, 0.06984, 0.6189, 0.9801, 0.2828, 0.9537, 0.2828, 0.9531, 0.266, 0.9807, 0.266, 0.03001, 0.5898, 0.03001, 0.05992, 0.05294, 0.05992, 0.05294, 0.5898, 0.7161, 0.007672, 0.7161, 0.03415, 0.6534, 0.03465, 0.6534, 0.007089, 0.03001, 0.5898, 0.05294, 0.5898, 0.06983, 0.5952, 0.06983, 0.6189, 0.007086, 0.9664, 0.537, 0.9664, 0.537, 0.9929, 0.007086, 0.9929, 0.03002, 0.05992, 0.007092, 0.05992, 0.06984, 0.007087, 0.06984, 0.03083, 0.03001, 0.05992, 0.007084, 0.05992, 0.06983, 0.007093, 0.06983, 0.03083, 0.05295, 0.05992, 0.05295, 0.5898, 0.03002, 0.5898, 0.03002, 0.05992, 0.05294, 0.05992, 0.03001, 0.05992, 0.06983, 0.03083, 0.06983, 0.05458, 0.9801, 0.2828, 0.9537, 0.2828, 0.9531, 0.266, 0.9807, 0.266, 0.03002, 0.05992, 0.03002, 0.5898, 0.007092, 0.5898, 0.007092, 0.05992, 0.007085, 0.5898, 0.03001, 0.5898, 0.06983, 0.6189, 0.06983, 0.6426, 0.007092, 0.5898, 0.03002, 0.5898, 0.06984, 0.6189, 0.06984, 0.6426, 0.9545, 0.8489, 0.9545, 0.319, 0.981, 0.319, 0.981, 0.8489, 0.05295, 0.05992, 0.03002, 0.05992, 0.06984, 0.03083, 0.06984, 0.05457, 0.7161, 0.007581, 0.7161, 0.03406, 0.6534, 0.03464, 0.6534, 0.007084, 0.007085, 0.5898, 0.007084, 0.05992, 0.03001, 0.05992, 0.03001, 0.5898, 0.2439, 0.6426, 0.2439, 0.6189, 0.2817, 0.5842, 0.3015, 0.5842, 0.244, 0.03083, 0.244, 0.007086, 0.3015, 0.06552, 0.2818, 0.06552, 0.9807, 0.09279, 0.9531, 0.09279, 0.9555, 0.0748, 0.9783, 0.0748, 0.7302, 0.03514, 0.7302, 0.007595, 0.7887, 0.00824, 0.7887, 0.03107, 0.244, 0.6426, 0.244, 0.6189, 0.2818, 0.5842, 0.3015, 0.5842, 0.244, 0.05457, 0.244, 0.03083, 0.2818, 0.06552, 0.262, 0.06552, 0.244, 0.6189, 0.244, 0.5952, 0.262, 0.5842, 0.2818, 0.5842, 0.2439, 0.05458, 0.2439, 0.03083, 0.2817, 0.06553, 0.262, 0.06553, 0.2439, 0.03083, 0.2439, 0.007093, 0.3015, 0.06553, 0.2817, 0.06553, 0.2439, 0.6189, 0.2439, 0.5952, 0.262, 0.5842, 0.2817, 0.5842, 0.9807, 0.09279, 0.9531, 0.09279, 0.9555, 0.07479, 0.9783, 0.07479, 0.7302, 0.03514, 0.7302, 0.007597, 0.7887, 0.01167, 0.7887, 0.0345, 0.9669, 0.05512, 0.9441, 0.05512, 0.9555, 0.03544, 0.9669, 0.05512, 0.9783, 0.03545, 0.9897, 0.05512, 0.9669, 0.05512, 0.9555, 0.03544, 0.9783, 0.03544, 0.9669, 0.05512, 0.9555, 0.03545, 0.9783, 0.03545, 0.9669, 0.05512, 0.9783, 0.03544, 0.9897, 0.05512, 0.9669, 0.05512, 0.9441, 0.05512, 0.9555, 0.03545, 0.9669, 0.05512, 0.9897, 0.05512, 0.9783, 0.07479, 0.9669, 0.05512, 0.9555, 0.0748, 0.9441, 0.05512, 0.9669, 0.05512, 0.9783, 0.07479, 0.9555, 0.07479, 0.9669, 0.05512, 0.9783, 0.0748, 0.9555, 0.0748, 0.9669, 0.05512, 0.9555, 0.07479, 0.9441, 0.05512, 0.9669, 0.05512, 0.9897, 0.05512, 0.9783, 0.0748, 0.5465, 0.4958, 0.5465, 0.4217, 0.5882, 0.3966, 0.5882, 0.4958, 0.5199, 0.4958, 0.5199, 0.4218, 0.5617, 0.3966, 0.5617, 0.4958, 0.7793, 0.5919, 0.7335, 0.5919, 0.7335, 0.4855, 0.7793, 0.4855, 0.5841, 0.4765, 0.7147, 0.4917, 0.6955, 0.5972, 0.5841, 0.5808, 0.5841, 0.3721, 0.7147, 0.3569, 0.7147, 0.4917, 0.5841, 0.4765, 0.5841, 0.5809, 0.6954, 0.5972, 0.6579, 0.6552, 0.5841, 0.6552, 0.7793, 0.4855, 0.7335, 0.4855, 0.7335, 0.3435, 0.7793, 0.3435, 0.7793, 0.3435, 0.7335, 0.3435, 0.7335, 0.2371, 0.7793, 0.2371, 0.5882, 0.4958, 0.5882, 0.3966, 0.66, 0.3965, 0.66, 0.4958, 0.7053, 0.4958, 0.7053, 0.3966, 0.7471, 0.4217, 0.7471, 0.4958, 0.5892, 0.3435, 0.5433, 0.3435, 0.5433, 0.2371, 0.5892, 0.2371, 0.5892, 0.4855, 0.5433, 0.4855, 0.5433, 0.3435, 0.5892, 0.3435, 0.5892, 0.5919, 0.5433, 0.5919, 0.5433, 0.4855, 0.5892, 0.4855, 0.5841, 0.1934, 0.6579, 0.1934, 0.6955, 0.2514, 0.5841, 0.2677, 0.7793, 0.6497, 0.7335, 0.6497, 0.7335, 0.5919, 0.7793, 0.5919, 0.7318, 0.4958, 0.7319, 0.3966, 0.7736, 0.4217, 0.7736, 0.4958, 0.5892, 0.2371, 0.5433, 0.2371, 0.5434, 0.1793, 0.5892, 0.1793, 0.5841, 0.4765, 0.7147, 0.4917, 0.6954, 0.5972, 0.5841, 0.5809, 0.7335, 0.3435, 0.6614, 0.3435, 0.6614, 0.2371, 0.7335, 0.2371, 0.6614, 0.3435, 0.5892, 0.3435, 0.5892, 0.2371, 0.6614, 0.2371, 0.5841, 0.3721, 0.7147, 0.3569, 0.7147, 0.4917, 0.5841, 0.4765, 0.7335, 0.4855, 0.6614, 0.4855, 0.6614, 0.3435, 0.7335, 0.3435, 0.6614, 0.4855, 0.5892, 0.4855, 0.5892, 0.3435, 0.6614, 0.3435, 0.5841, 0.2677, 0.6954, 0.2514, 0.7147, 0.3569, 0.5841, 0.3721, 0.7335, 0.5919, 0.6614, 0.5919, 0.6614, 0.4855, 0.7335, 0.4855, 0.6614, 0.5919, 0.5892, 0.5919, 0.5892, 0.4855, 0.6614, 0.4855, 0.5841, 0.2677, 0.6955, 0.2514, 0.7147, 0.3569, 0.5841, 0.3721, 0.5617, 0.4958, 0.5617, 0.3966, 0.6335, 0.3965, 0.6335, 0.4958, 0.66, 0.4958, 0.66, 0.3965, 0.7319, 0.3966, 0.7318, 0.4958, 0.5841, 0.1934, 0.6579, 0.1934, 0.6954, 0.2514, 0.5841, 0.2677, 0.6335, 0.4958, 0.6335, 0.3965, 0.7053, 0.3966, 0.7053, 0.4958, 0.7793, 0.2371, 0.7335, 0.2371, 0.7336, 0.1793, 0.7793, 0.1793, 0.5892, 0.6497, 0.5433, 0.6498, 0.5433, 0.5919, 0.5892, 0.5919, 0.5841, 0.5808, 0.6955, 0.5972, 0.6579, 0.6552, 0.5841, 0.6552, 0.7335, 0.2371, 0.6614, 0.2371, 0.6614, 0.1793, 0.7336, 0.1793, 0.6614, 0.2371, 0.5892, 0.2371, 0.5892, 0.1793, 0.6614, 0.1793, 0.6613, 0.6497, 0.5892, 0.6497, 0.5892, 0.5919, 0.6614, 0.5919, 0.7335, 0.6497, 0.6613, 0.6497, 0.6614, 0.5919, 0.7335, 0.5919, 0.6579, 0.1934, 0.6589, 0.1633, 0.7056, 0.1891, 0.7055, 0.6595, 0.6589, 0.6852, 0.6579, 0.6552, 0.7056, 0.6595, 0.659, 0.6852, 0.6579, 0.6552, 0.7056, 0.1891, 0.6579, 0.1934, 0.659, 0.1633, 0.7471, 0.4958, 0.7471, 0.4217, 0.7773, 0.4219, 0.7773, 0.4958, 0.7429, 0.6017, 0.7055, 0.6595, 0.6579, 0.6552, 0.6955, 0.5972, 0.5465, 0.4217, 0.5465, 0.4958, 0.5163, 0.4958, 0.5163, 0.4219, 0.7317, 0.3477, 0.7773, 0.375, 0.7736, 0.4217, 0.7319, 0.3966, 0.6579, 0.1934, 0.5841, 0.1934, 0.585, 0.1633, 0.659, 0.1633, 0.7429, 0.6017, 0.7056, 0.6595, 0.6579, 0.6552, 0.6954, 0.5972, 0.659, 0.6852, 0.585, 0.6852, 0.5841, 0.6552, 0.6579, 0.6552, 0.7054, 0.3477, 0.751, 0.375, 0.7471, 0.4217, 0.7053, 0.3966, 0.7056, 0.1891, 0.7429, 0.2468, 0.6955, 0.2514, 0.6579, 0.1934, 0.7429, 0.2468, 0.7622, 0.3533, 0.7147, 0.3569, 0.6955, 0.2514, 0.7622, 0.3533, 0.7622, 0.4953, 0.7147, 0.4917, 0.7147, 0.3569, 0.7622, 0.4953, 0.7429, 0.6017, 0.6955, 0.5972, 0.7147, 0.4917, 0.7056, 0.1891, 0.7429, 0.2468, 0.6954, 0.2514, 0.6579, 0.1934, 0.7429, 0.2468, 0.7622, 0.3533, 0.7147, 0.3569, 0.6954, 0.2514, 0.7622, 0.3533, 0.7622, 0.4953, 0.7147, 0.4917, 0.7147, 0.3569, 0.7622, 0.4953, 0.7429, 0.6017, 0.6954, 0.5972, 0.7147, 0.4917, 0.5425, 0.375, 0.5881, 0.3477, 0.5882, 0.3966, 0.5465, 0.4217, 0.5881, 0.3477, 0.6599, 0.3477, 0.66, 0.3965, 0.5882, 0.3966, 0.6599, 0.3477, 0.7317, 0.3477, 0.7319, 0.3966, 0.66, 0.3965, 0.5163, 0.375, 0.5618, 0.3477, 0.5617, 0.3966, 0.5199, 0.4218, 0.5618, 0.3477, 0.6336, 0.3477, 0.6335, 0.3965, 0.5617, 0.3966, 0.6336, 0.3477, 0.7054, 0.3477, 0.7053, 0.3966, 0.6335, 0.3965, 0.7335, 0.6755, 0.6613, 0.6755, 0.6613, 0.6683, 0.7304, 0.6683, 0.7335, 0.1536, 0.7755, 0.1536, 0.7706, 0.1608, 0.7304, 0.1608, 0.6613, 0.6755, 0.5892, 0.6755, 0.5923, 0.6683, 0.6613, 0.6683, 0.517, 0.1836, 0.5472, 0.1536, 0.5521, 0.1608, 0.5232, 0.19, 0.8057, 0.5711, 0.8057, 0.6454, 0.7994, 0.6391, 0.7994, 0.5668, 0.517, 0.5711, 0.517, 0.4667, 0.5232, 0.4653, 0.5232, 0.5668, 0.7755, 0.1536, 0.8057, 0.1836, 0.7994, 0.19, 0.7706, 0.1608, 0.8057, 0.1836, 0.8057, 0.258, 0.7994, 0.2623, 0.7994, 0.19, 0.517, 0.4667, 0.517, 0.3623, 0.5232, 0.3638, 0.5232, 0.4653, 0.517, 0.258, 0.517, 0.1836, 0.5232, 0.19, 0.5232, 0.2623, 0.7755, 0.6755, 0.7335, 0.6755, 0.7304, 0.6683, 0.7706, 0.6683, 0.2625, 0.7707, 0.2625, 0.7021, 0.3437, 0.7021, 0.3437, 0.7707, 0.2625, 0.7021, 0.2625, 0.6621, 0.3437, 0.6621, 0.3437, 0.7021, 0.3116, 0.6774, 0.4131, 0.6774, 0.4131, 0.7586, 0.3116, 0.7586, 0.2625, 0.8398, 0.2625, 0.7711, 0.3437, 0.7711, 0.3437, 0.8398, 0.0363, 0.6774, 0.1086, 0.6774, 0.1086, 0.7586, 0.0363, 0.7586, 0.2625, 0.7024, 0.2625, 0.6624, 0.3437, 0.6624, 0.3437, 0.7024, 0.2625, 0.7711, 0.2625, 0.7024, 0.3437, 0.7024, 0.3437, 0.7711, 0.007092, 0.6765, 0.0363, 0.6773, 0.0363, 0.7586, 0.007093, 0.7578, 0.0363, 0.6773, 0.1086, 0.6773, 0.1086, 0.7586, 0.0363, 0.7586, 0.1086, 0.6773, 0.2101, 0.6773, 0.2101, 0.7586, 0.1086, 0.7586, 0.4854, 0.6773, 0.5146, 0.6765, 0.5146, 0.7578, 0.4854, 0.7586, 0.8057, 0.4667, 0.8057, 0.5711, 0.7994, 0.5668, 0.7994, 0.4653, 0.517, 0.6454, 0.517, 0.5711, 0.5232, 0.5668, 0.5232, 0.6391, 0.6613, 0.1536, 0.7335, 0.1536, 0.7304, 0.1608, 0.6613, 0.1608, 0.8057, 0.3623, 0.8057, 0.4667, 0.7994, 0.4653, 0.7994, 0.3638, 0.8057, 0.6454, 0.7755, 0.6755, 0.7706, 0.6683, 0.7994, 0.6391, 0.5892, 0.1536, 0.6613, 0.1536, 0.6613, 0.1608, 0.5923, 0.1608, 0.5472, 0.1536, 0.5892, 0.1536, 0.5923, 0.1608, 0.5521, 0.1608, 0.5472, 0.6755, 0.517, 0.6454, 0.5232, 0.6391, 0.5521, 0.6683, 0.8057, 0.258, 0.8057, 0.3623, 0.7994, 0.3638, 0.7994, 0.2623, 0.5892, 0.6755, 0.5472, 0.6755, 0.5521, 0.6683, 0.5923, 0.6683, 0.517, 0.3623, 0.517, 0.258, 0.5232, 0.2623, 0.5232, 0.3638, 0.2101, 0.7586, 0.3116, 0.7586, 0.3049, 0.8157, 0.2169, 0.8157, 0.3437, 0.7707, 0.3437, 0.7021, 0.4014, 0.7114, 0.4014, 0.7709, 0.3437, 0.7021, 0.3437, 0.6621, 0.4014, 0.6768, 0.4014, 0.7114, 0.3116, 0.7586, 0.4131, 0.7586, 0.3928, 0.8157, 0.3049, 0.8157, 0.3437, 0.8398, 0.3437, 0.7711, 0.4013, 0.7709, 0.4013, 0.8304, 0.0363, 0.7586, 0.1086, 0.7586, 0.1289, 0.8157, 0.06623, 0.8157, 0.3437, 0.7024, 0.3437, 0.6624, 0.4013, 0.6767, 0.4013, 0.7113, 0.3437, 0.7711, 0.3437, 0.7024, 0.4013, 0.7113, 0.4013, 0.7709, 0.3437, 0.6624, 0.3437, 0.6335, 0.4014, 0.6517, 0.4013, 0.6767, 0.0363, 0.7586, 0.1086, 0.7586, 0.1289, 0.8156, 0.06623, 0.8156, 0.1086, 0.7586, 0.2101, 0.7586, 0.2169, 0.8156, 0.1289, 0.8156, 0.2101, 0.6774, 0.3116, 0.6774, 0.3116, 0.7586, 0.2101, 0.7586, 0.2625, 0.8797, 0.2625, 0.8398, 0.3437, 0.8398, 0.3437, 0.8797, 0.2625, 0.8394, 0.2625, 0.7707, 0.3437, 0.7707, 0.3437, 0.8394, 0.1086, 0.6774, 0.2101, 0.6774, 0.2101, 0.7586, 0.1086, 0.7586, 0.4131, 0.6774, 0.4854, 0.6774, 0.4854, 0.7586, 0.4131, 0.7586, 0.007089, 0.6766, 0.0363, 0.6774, 0.0363, 0.7586, 0.007089, 0.7578, 0.3116, 0.6773, 0.4131, 0.6773, 0.4131, 0.7586, 0.3116, 0.7586, 0.2625, 0.8794, 0.2625, 0.8394, 0.3437, 0.8394, 0.3437, 0.8794, 0.4854, 0.6774, 0.5146, 0.6766, 0.5146, 0.7578, 0.4854, 0.7586, 0.2101, 0.6773, 0.3116, 0.6773, 0.3116, 0.7586, 0.2101, 0.7586, 0.4131, 0.6773, 0.4854, 0.6773, 0.4854, 0.7586, 0.4131, 0.7586, 0.4747, 0.6815, 0.4747, 0.7163, 0.4063, 0.7349, 0.4063, 0.7109, 0.2169, 0.8157, 0.3049, 0.8157, 0.2912, 0.8591, 0.2306, 0.8591, 0.03477, 0.7762, 0.03477, 0.7163, 0.1031, 0.7349, 0.1031, 0.7762, 0.03477, 0.7163, 0.03477, 0.6815, 0.1031, 0.7109, 0.1031, 0.7349, 0.3049, 0.8157, 0.3928, 0.8157, 0.3518, 0.8591, 0.2912, 0.8591, 0.4747, 0.7163, 0.4747, 0.7762, 0.4063, 0.7762, 0.4063, 0.7349, 0.06623, 0.8157, 0.1289, 0.8157, 0.1699, 0.8591, 0.1267, 0.8591, 0.4747, 0.836, 0.4747, 0.8708, 0.4063, 0.8414, 0.4063, 0.8174, 0.4747, 0.7762, 0.4747, 0.836, 0.4063, 0.8174, 0.4063, 0.7762, 0.4747, 0.8708, 0.4494, 0.8959, 0.3889, 0.8586, 0.4063, 0.8414, 0.06623, 0.8156, 0.1289, 0.8156, 0.1699, 0.8591, 0.1267, 0.8591, 0.3437, 0.8797, 0.3437, 0.8398, 0.4013, 0.8304, 0.4013, 0.865, 0.3437, 0.8394, 0.3437, 0.7707, 0.4014, 0.7709, 0.4014, 0.8305, 0.1086, 0.7586, 0.2101, 0.7586, 0.2169, 0.8157, 0.1289, 0.8157, 0.4131, 0.7586, 0.4854, 0.7586, 0.4555, 0.8157, 0.3928, 0.8157, 0.3437, 0.6621, 0.3438, 0.6335, 0.4014, 0.652, 0.4014, 0.6768, 0.3116, 0.7586, 0.4131, 0.7586, 0.3928, 0.8156, 0.3049, 0.8156, 0.3437, 0.8794, 0.3437, 0.8394, 0.4014, 0.8305, 0.4014, 0.8651, 0.3437, 0.9083, 0.3437, 0.8797, 0.4013, 0.865, 0.4014, 0.8898, 0.2101, 0.7586, 0.3116, 0.7586, 0.3049, 0.8156, 0.2169, 0.8156, 0.4131, 0.7586, 0.4854, 0.7586, 0.4555, 0.8156, 0.3928, 0.8156, 0.3438, 0.9083, 0.3437, 0.8794, 0.4014, 0.8651, 0.4014, 0.8901, 0.1638, 0.8586, 0.1206, 0.8586, 0.1031, 0.8414, 0.1031, 0.8174, 0.1031, 0.7349, 0.1031, 0.7109, 0.1206, 0.6937, 0.1638, 0.6937, 0.4063, 0.8174, 0.4063, 0.8414, 0.3889, 0.8586, 0.3457, 0.8586, 0.3457, 0.6937, 0.3889, 0.6937, 0.4063, 0.7109, 0.4063, 0.7349, 0.285, 0.6937, 0.3457, 0.6937, 0.4063, 0.7349, 0.4063, 0.7762, 0.1031, 0.7762, 0.1031, 0.7349, 0.1638, 0.6937, 0.2244, 0.6937, 0.2244, 0.8586, 0.1638, 0.8586, 0.1031, 0.8174, 0.1031, 0.7762, 0.4063, 0.7762, 0.4063, 0.8174, 0.3457, 0.8586, 0.285, 0.8586, 0.4063, 0.7762, 0.285, 0.8586, 0.285, 0.6937, 0.1031, 0.7762, 0.2244, 0.6937, 0.2244, 0.8586, 0.2244, 0.8586, 0.2244, 0.6937, 0.285, 0.6937, 0.285, 0.8586, 0.03477, 0.836, 0.03477, 0.7762, 0.1031, 0.7762, 0.1031, 0.8174, 0.1289, 0.8157, 0.2169, 0.8157, 0.2306, 0.8591, 0.1699, 0.8591, 0.3928, 0.8157, 0.4555, 0.8157, 0.395, 0.8591, 0.3518, 0.8591, 0.03477, 0.6815, 0.06008, 0.6565, 0.1206, 0.6937, 0.1031, 0.7109, 0.3049, 0.8156, 0.3928, 0.8156, 0.3518, 0.8591, 0.2912, 0.8591, 0.03477, 0.8708, 0.03477, 0.836, 0.1031, 0.8174, 0.1031, 0.8414, 0.4494, 0.6565, 0.4747, 0.6815, 0.4063, 0.7109, 0.3889, 0.6937, 0.2169, 0.8156, 0.3049, 0.8156, 0.2912, 0.8591, 0.2306, 0.8591, 0.3928, 0.8156, 0.4555, 0.8156, 0.395, 0.8591, 0.3518, 0.8591, 0.06008, 0.8959, 0.03477, 0.8708, 0.1031, 0.8414, 0.1206, 0.8586, 0.1289, 0.8156, 0.2169, 0.8156, 0.2306, 0.8591, 0.1699, 0.8591])
me_cylinder_001.materials.append(mat_material_001)
me_cylinder_001.use_remesh_preserve_volume = False
me_cylinder_001.use_remesh_preserve_attributes = False
me_cylinder_001.use_mirror_vertex_groups = False
me_cylinder_001.update()

# ---- objects
ob_cylinder = bpy.data.objects.new('Cylinder', me_cylinder_001)

# ---- transforms, parenting, visibility, modifiers, constraints
ob_cylinder.location = (0.0, 0.0, 0.0)
ob_cylinder.lineart.crease_threshold = 0.0

# ---- collection membership
col_collection.objects.link(ob_cylinder)

# ---- scene / render settings (as saved in the file)
scene.frame_start = 1; scene.frame_end = 250; scene.frame_set(1)
scene.render.engine = 'BLENDER_EEVEE_NEXT'
scene.cycles.use_denoising = False
scene.cycles.samples = 128
scene.cycles.sampling_pattern = 'TABULATED_SOBOL'
scene.cycles.use_adaptive_sampling = False
scene.cycles.use_light_tree = False
scene.view_settings.view_transform = 'Filmic'
scene.unit_settings.scale_length = 0.01
bpy.context.view_layer.update()

# ---- added for rendering (the .blend has no active camera and no usable light): camera, sun
cam_auto = bpy.data.cameras.new('AutoCamera')
cam_auto.lens = 50.0
cam_auto.sensor_width = 36.0
cam_auto.clip_end = 1000.0
ob_auto_camera = bpy.data.objects.new('AutoCamera', cam_auto)
scene.collection.objects.link(ob_auto_camera)
ob_auto_camera.location = (52.8061, -59.012, 57.2403)
ob_auto_camera.rotation_euler = (1.09748, -7.21219e-08, 0.694738)
scene.camera = ob_auto_camera
light_auto_sun = bpy.data.lights.new('AutoSun', 'SUN')
light_auto_sun.energy = 3.0
light_auto_sun.angle = 0.0523599
ob_auto_sun = bpy.data.objects.new('AutoSun', light_auto_sun)
scene.collection.objects.link(ob_auto_sun)
ob_auto_sun.rotation_euler = (0.872665, 0.174533, 0.523599)
bpy.context.view_layer.update()
